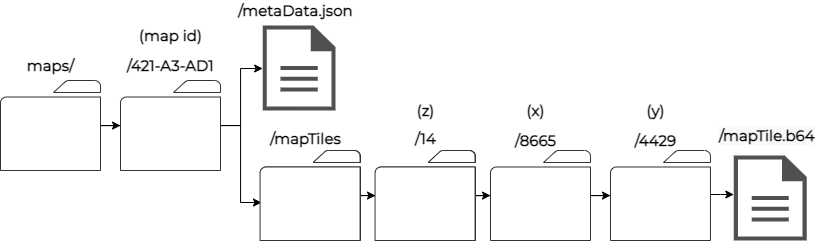

The diagram above was exported from draw.io. Its source (the exported page's mxGraphModel, read from the mxfile embedded in the PNG):
<mxGraphModel dx="1673" dy="896" grid="1" gridSize="10" guides="1" tooltips="1" connect="1" arrows="1" fold="1" page="1" pageScale="1" pageWidth="827" pageHeight="1169" math="0" shadow="0">
  <root>
    <mxCell id="0" />
    <mxCell id="1" parent="0" />
    <mxCell id="2" style="edgeStyle=orthogonalEdgeStyle;rounded=0;orthogonalLoop=1;jettySize=auto;html=1;" edge="1" source="3" target="7" parent="1">
      <mxGeometry relative="1" as="geometry" />
    </mxCell>
    <mxCell id="3" value="" style="pointerEvents=1;shadow=0;dashed=0;html=1;strokeColor=none;fillColor=#505050;labelPosition=center;verticalLabelPosition=bottom;verticalAlign=top;outlineConnect=0;align=center;shape=mxgraph.office.concepts.folder;" vertex="1" parent="1">
      <mxGeometry x="10" y="130" width="100" height="90" as="geometry" />
    </mxCell>
    <mxCell id="4" value="&lt;font face=&quot;Montserrat&quot; style=&quot;font-size: 15px&quot;&gt;&lt;b&gt;maps/&lt;/b&gt;&lt;/font&gt;" style="text;html=1;align=center;verticalAlign=middle;resizable=0;points=[];autosize=1;" vertex="1" parent="1">
      <mxGeometry x="30" y="105" width="60" height="20" as="geometry" />
    </mxCell>
    <mxCell id="5" style="edgeStyle=orthogonalEdgeStyle;rounded=0;orthogonalLoop=1;jettySize=auto;html=1;" edge="1" source="7" target="14" parent="1">
      <mxGeometry relative="1" as="geometry">
        <mxPoint x="352" y="123.96000000000004" as="targetPoint" />
        <Array as="points">
          <mxPoint x="250" y="175" />
          <mxPoint x="250" y="118" />
        </Array>
      </mxGeometry>
    </mxCell>
    <mxCell id="6" style="edgeStyle=orthogonalEdgeStyle;rounded=0;orthogonalLoop=1;jettySize=auto;html=1;entryX=0.01;entryY=0.578;entryDx=0;entryDy=0;entryPerimeter=0;" edge="1" source="7" target="11" parent="1">
      <mxGeometry relative="1" as="geometry">
        <Array as="points">
          <mxPoint x="250" y="175" />
          <mxPoint x="250" y="252" />
        </Array>
      </mxGeometry>
    </mxCell>
    <mxCell id="7" value="" style="pointerEvents=1;shadow=0;dashed=0;html=1;strokeColor=none;fillColor=#505050;labelPosition=center;verticalLabelPosition=bottom;verticalAlign=top;outlineConnect=0;align=center;shape=mxgraph.office.concepts.folder;" vertex="1" parent="1">
      <mxGeometry x="130" y="130" width="100" height="90" as="geometry" />
    </mxCell>
    <mxCell id="8" value="&lt;font face=&quot;Montserrat&quot;&gt;&lt;span style=&quot;font-size: 15px&quot;&gt;&lt;b&gt;(map id)&lt;/b&gt;&lt;/span&gt;&lt;/font&gt;" style="text;html=1;align=center;verticalAlign=middle;resizable=0;points=[];autosize=1;" vertex="1" parent="1">
      <mxGeometry x="140" y="75" width="80" height="20" as="geometry" />
    </mxCell>
    <mxCell id="9" value="&lt;font face=&quot;Montserrat&quot;&gt;&lt;span style=&quot;font-size: 15px&quot;&gt;&lt;b&gt;/421-A3-AD1&lt;/b&gt;&lt;/span&gt;&lt;/font&gt;" style="text;html=1;align=center;verticalAlign=middle;resizable=0;points=[];autosize=1;" vertex="1" parent="1">
      <mxGeometry x="130" y="105" width="100" height="20" as="geometry" />
    </mxCell>
    <mxCell id="10" style="edgeStyle=orthogonalEdgeStyle;rounded=0;orthogonalLoop=1;jettySize=auto;html=1;" edge="1" source="11" target="16" parent="1">
      <mxGeometry relative="1" as="geometry" />
    </mxCell>
    <mxCell id="11" value="" style="pointerEvents=1;shadow=0;dashed=0;html=1;labelPosition=center;verticalLabelPosition=bottom;verticalAlign=top;outlineConnect=0;align=center;shape=mxgraph.office.concepts.folder;strokeColor=#333333;fillColor=none;" vertex="1" parent="1">
      <mxGeometry x="270" y="200" width="100" height="90" as="geometry" />
    </mxCell>
    <mxCell id="12" value="&lt;font face=&quot;Montserrat&quot;&gt;&lt;span style=&quot;font-size: 15px&quot;&gt;&lt;b&gt;/metaData.json&lt;/b&gt;&lt;/span&gt;&lt;/font&gt;" style="text;html=1;align=center;verticalAlign=middle;resizable=0;points=[];autosize=1;" vertex="1" parent="1">
      <mxGeometry x="240" y="50" width="130" height="20" as="geometry" />
    </mxCell>
    <mxCell id="13" value="&lt;font face=&quot;Montserrat&quot;&gt;&lt;span style=&quot;font-size: 15px&quot;&gt;&lt;b&gt;/mapTiles&lt;/b&gt;&lt;/span&gt;&lt;/font&gt;" style="text;html=1;align=center;verticalAlign=middle;resizable=0;points=[];autosize=1;" vertex="1" parent="1">
      <mxGeometry x="269.57" y="178" width="90" height="20" as="geometry" />
    </mxCell>
    <mxCell id="14" value="" style="pointerEvents=1;shadow=0;dashed=0;html=1;strokeColor=none;fillColor=#505050;labelPosition=center;verticalLabelPosition=bottom;verticalAlign=top;outlineConnect=0;align=center;shape=mxgraph.office.concepts.document;" vertex="1" parent="1">
      <mxGeometry x="272.14" y="75" width="72.86" height="85" as="geometry" />
    </mxCell>
    <mxCell id="15" style="edgeStyle=orthogonalEdgeStyle;rounded=0;orthogonalLoop=1;jettySize=auto;html=1;" edge="1" source="16" target="19" parent="1">
      <mxGeometry relative="1" as="geometry" />
    </mxCell>
    <mxCell id="16" value="" style="pointerEvents=1;shadow=0;dashed=0;html=1;labelPosition=center;verticalLabelPosition=bottom;verticalAlign=top;outlineConnect=0;align=center;shape=mxgraph.office.concepts.folder;strokeColor=#333333;fillColor=none;" vertex="1" parent="1">
      <mxGeometry x="385" y="200" width="100" height="90" as="geometry" />
    </mxCell>
    <mxCell id="17" value="&lt;font face=&quot;Montserrat&quot;&gt;&lt;span style=&quot;font-size: 15px&quot;&gt;&lt;b&gt;(z)&lt;/b&gt;&lt;/span&gt;&lt;/font&gt;" style="text;html=1;align=center;verticalAlign=middle;resizable=0;points=[];autosize=1;" vertex="1" parent="1">
      <mxGeometry x="420" y="150" width="30" height="20" as="geometry" />
    </mxCell>
    <mxCell id="18" value="&lt;font face=&quot;Montserrat&quot;&gt;&lt;span style=&quot;font-size: 15px&quot;&gt;&lt;b&gt;/14&lt;/b&gt;&lt;/span&gt;&lt;/font&gt;" style="text;html=1;align=center;verticalAlign=middle;resizable=0;points=[];autosize=1;" vertex="1" parent="1">
      <mxGeometry x="415" y="178" width="40" height="20" as="geometry" />
    </mxCell>
    <mxCell id="19" value="" style="pointerEvents=1;shadow=0;dashed=0;html=1;labelPosition=center;verticalLabelPosition=bottom;verticalAlign=top;outlineConnect=0;align=center;shape=mxgraph.office.concepts.folder;strokeColor=#333333;" vertex="1" parent="1">
      <mxGeometry x="500" y="200" width="100" height="90" as="geometry" />
    </mxCell>
    <mxCell id="20" value="&lt;font face=&quot;Montserrat&quot;&gt;&lt;span style=&quot;font-size: 15px&quot;&gt;&lt;b&gt;(x)&lt;/b&gt;&lt;/span&gt;&lt;/font&gt;" style="text;html=1;align=center;verticalAlign=middle;resizable=0;points=[];autosize=1;" vertex="1" parent="1">
      <mxGeometry x="530" y="150" width="30" height="20" as="geometry" />
    </mxCell>
    <mxCell id="21" value="&lt;font face=&quot;Montserrat&quot;&gt;&lt;span style=&quot;font-size: 15px&quot;&gt;&lt;b&gt;/8665&lt;/b&gt;&lt;/span&gt;&lt;/font&gt;" style="text;html=1;align=center;verticalAlign=middle;resizable=0;points=[];autosize=1;" vertex="1" parent="1">
      <mxGeometry x="515" y="180" width="60" height="20" as="geometry" />
    </mxCell>
    <mxCell id="22" style="edgeStyle=orthogonalEdgeStyle;rounded=0;orthogonalLoop=1;jettySize=auto;html=1;" edge="1" target="24" parent="1">
      <mxGeometry relative="1" as="geometry">
        <mxPoint x="604.9700000000003" y="245.0344827586207" as="sourcePoint" />
      </mxGeometry>
    </mxCell>
    <mxCell id="23" style="edgeStyle=orthogonalEdgeStyle;rounded=0;orthogonalLoop=1;jettySize=auto;html=1;" edge="1" source="24" target="27" parent="1">
      <mxGeometry relative="1" as="geometry">
        <Array as="points">
          <mxPoint x="730" y="244" />
          <mxPoint x="730" y="244" />
        </Array>
      </mxGeometry>
    </mxCell>
    <mxCell id="24" value="" style="pointerEvents=1;shadow=0;dashed=0;html=1;labelPosition=center;verticalLabelPosition=bottom;verticalAlign=top;outlineConnect=0;align=center;shape=mxgraph.office.concepts.folder;strokeColor=#333333;" vertex="1" parent="1">
      <mxGeometry x="619.97" y="200" width="100" height="90" as="geometry" />
    </mxCell>
    <mxCell id="25" value="&lt;font face=&quot;Montserrat&quot;&gt;&lt;span style=&quot;font-size: 15px&quot;&gt;&lt;b&gt;(y)&lt;/b&gt;&lt;/span&gt;&lt;/font&gt;" style="text;html=1;align=center;verticalAlign=middle;resizable=0;points=[];autosize=1;" vertex="1" parent="1">
      <mxGeometry x="649.97" y="150" width="30" height="20" as="geometry" />
    </mxCell>
    <mxCell id="26" value="&lt;b style=&quot;font-family: &amp;#34;montserrat&amp;#34; ; font-size: 15px&quot;&gt;/4429&lt;/b&gt;" style="text;html=1;align=center;verticalAlign=middle;resizable=0;points=[];autosize=1;" vertex="1" parent="1">
      <mxGeometry x="634.97" y="180" width="60" height="20" as="geometry" />
    </mxCell>
    <mxCell id="27" value="" style="pointerEvents=1;shadow=0;dashed=0;html=1;strokeColor=none;fillColor=#505050;labelPosition=center;verticalLabelPosition=bottom;verticalAlign=top;outlineConnect=0;align=center;shape=mxgraph.office.concepts.document;" vertex="1" parent="1">
      <mxGeometry x="743.33" y="205" width="72.86" height="85" as="geometry" />
    </mxCell>
    <mxCell id="28" value="&lt;b style=&quot;color: rgb(0 , 0 , 0) ; font-family: &amp;#34;montserrat&amp;#34; ; font-size: 15px ; font-style: normal ; letter-spacing: normal ; text-align: center ; text-indent: 0px ; text-transform: none ; word-spacing: 0px ; background-color: rgb(248 , 249 , 250)&quot;&gt;/mapTile.b64&lt;/b&gt;" style="text;whiteSpace=wrap;html=1;" vertex="1" parent="1">
      <mxGeometry x="727" y="170" width="70" height="30" as="geometry" />
    </mxCell>
    <mxCell id="29" value="" style="pointerEvents=1;shadow=0;dashed=0;html=1;labelPosition=center;verticalLabelPosition=bottom;verticalAlign=top;outlineConnect=0;align=center;shape=mxgraph.office.concepts.folder;strokeColor=#333333;" vertex="1" parent="1">
      <mxGeometry x="10" y="130" width="100" height="90" as="geometry" />
    </mxCell>
    <mxCell id="30" value="" style="pointerEvents=1;shadow=0;dashed=0;html=1;labelPosition=center;verticalLabelPosition=bottom;verticalAlign=top;outlineConnect=0;align=center;shape=mxgraph.office.concepts.folder;strokeColor=#333333;" vertex="1" parent="1">
      <mxGeometry x="130" y="130" width="100" height="90" as="geometry" />
    </mxCell>
    <mxCell id="31" value="" style="pointerEvents=1;shadow=0;dashed=0;html=1;labelPosition=center;verticalLabelPosition=bottom;verticalAlign=top;outlineConnect=0;align=center;shape=mxgraph.office.concepts.folder;strokeColor=#333333;" vertex="1" parent="1">
      <mxGeometry x="269.57" y="200" width="100" height="90" as="geometry" />
    </mxCell>
    <mxCell id="32" value="" style="pointerEvents=1;shadow=0;dashed=0;html=1;labelPosition=center;verticalLabelPosition=bottom;verticalAlign=top;outlineConnect=0;align=center;shape=mxgraph.office.concepts.folder;strokeColor=#333333;" vertex="1" parent="1">
      <mxGeometry x="384.57" y="200" width="100" height="90" as="geometry" />
    </mxCell>
  </root>
</mxGraphModel>